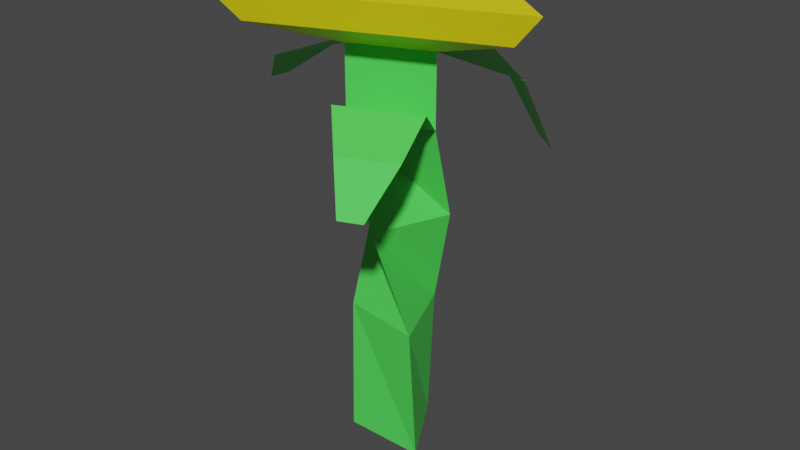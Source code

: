 # Source: herb1.blend  (saved by Blender 2.82.7; exported with 4.5.12 LTS)
import bpy
from mathutils import Matrix  # noqa: F401  (used for matrix-valued properties, if any)

bpy.ops.wm.read_factory_settings(use_empty=True)
scene = bpy.context.scene
scene.name = 'Scene'

# ---- collections
col_collection = bpy.data.collections.new('Collection'); scene.collection.children.link(col_collection)

# ---- materials (node trees are filled in below, after node groups)
mat_material = bpy.data.materials.new('Material')
mat_material.alpha_threshold = 0.0
mat_material.use_transparent_shadow = False
mat_material.line_color = (0.0, 0.0, 0.0, 1.0)
mat_petals = bpy.data.materials.new('Petals')
mat_petals.use_transparent_shadow = False

# ---- material node trees
mat_material.use_nodes = True; mat_material.node_tree.nodes.clear()
_N = mat_material.node_tree.nodes; _L = mat_material.node_tree.links
n0 = _N.new('ShaderNodeOutputMaterial'); n0.name = 'Material Output'; n0.location = (300, 300)
n1 = _N.new('ShaderNodeBsdfPrincipled'); n1.name = 'Principled BSDF'; n1.location = (10, 300)
n1.distribution = 'GGX'
n1.subsurface_method = 'BURLEY'
n1.inputs[0].default_value = (0.08335, 0.8, 0.09632, 1.0)
n1.inputs[2].default_value = 0.4
n1.inputs[3].default_value = 1.45
n1.inputs[27].default_value = (0.0, 0.0, 0.0, 1.0)
n1.inputs[28].default_value = 1.0
_L.new(n1.outputs[0], n0.inputs[0])
n0.is_active_output = True
mat_petals.use_nodes = True; mat_petals.node_tree.nodes.clear()
_N = mat_petals.node_tree.nodes; _L = mat_petals.node_tree.links
n0 = _N.new('ShaderNodeOutputMaterial'); n0.name = 'Material Output'; n0.location = (300, 300)
n1 = _N.new('ShaderNodeBsdfPrincipled'); n1.name = 'Principled BSDF'; n1.location = (10, 300)
n1.distribution = 'GGX'
n1.subsurface_method = 'BURLEY'
n1.inputs[0].default_value = (1.0, 0.8311, 0.006066, 1.0)
n1.inputs[3].default_value = 1.45
n1.inputs[27].default_value = (0.0, 0.0, 0.0, 1.0)
n1.inputs[28].default_value = 1.0
_L.new(n1.outputs[0], n0.inputs[0])
n0.is_active_output = True

# ---- world
world_world = bpy.data.worlds.new('World'); scene.world = world_world
world_world.use_nodes = True; world_world.node_tree.nodes.clear()
_N = world_world.node_tree.nodes; _L = world_world.node_tree.links
n0 = _N.new('ShaderNodeOutputWorld'); n0.name = 'World Output'; n0.location = (300, 300)
n1 = _N.new('ShaderNodeBackground'); n1.name = 'Background'; n1.location = (10, 300)
n1.inputs[0].default_value = (0.05088, 0.05088, 0.05088, 1.0)
_L.new(n1.outputs[0], n0.inputs[0])
n0.is_active_output = True
world_world.color = (0.05088, 0.05088, 0.05088)
world_world.use_sun_shadow = False
world_world.sun_shadow_jitter_overblur = 0.0

# ---- meshes
me_circle = bpy.data.meshes.new('Circle')
me_circle.from_pydata([(1.816e-08, 0.0792, 0.0), (-0.06859, -0.0396, 0.0), (0.06859, -0.0396, 0.0), (0.0118, 0.07831, 0.2327), (-0.07372, -0.02894, 0.2327), (0.06192, -0.04937, 0.2327), (0.06255, 0.04857, 0.4092), (-0.07334, 0.02988, 0.4092), (0.01079, -0.07846, 0.4092), (0.07837, -0.01141, 0.5714), (-0.02931, 0.07357, 0.5714), (-0.04906, -0.06217, 0.5714), (0.124, -0.09042, 0.6302), (-0.003428, -0.1412, 0.6302), (0.1454, -0.169, 0.5914), (0.05741, -0.2041, 0.5914), (0.1398, -0.238, 0.5287), (0.1046, -0.252, 0.5287), (0.07837, -0.01141, 0.6903), (-0.02931, 0.07357, 0.6903), (-0.04906, -0.06217, 0.6903), (-0.1702, 0.07305, 0.6428), (-0.1904, -0.06566, 0.6428), (-0.2542, 0.02648, 0.5773), (-0.2596, -0.01018, 0.5773), (0.1568, 0.0954, 0.6358), (0.04274, 0.1854, 0.6358), (0.163, 0.1709, 0.5063), (0.1141, 0.2094, 0.5063), (0.2207, -0.03213, 0.7312), (-0.08255, 0.2072, 0.7312), (-0.1382, -0.1751, 0.7312), (0.2659, -0.03869, 0.7818), (-0.09943, 0.2496, 0.7818), (-0.1664, -0.2109, 0.7818)], [], [(0, 2, 5, 3), (2, 1, 4, 5), (1, 0, 3, 4), (3, 5, 8, 6), (5, 4, 7, 8), (4, 3, 6, 7), (6, 8, 11, 9), (8, 7, 10, 11), (7, 6, 9, 10), (9, 11, 13, 12), (12, 13, 15, 14), (14, 15, 17, 16), (11, 9, 18, 20), (11, 10, 19, 20), (10, 9, 18, 19), (20, 19, 21, 22), (22, 21, 23, 24), (19, 18, 25, 26), (26, 25, 27, 28), (20, 18, 29, 31), (19, 20, 31, 30), (18, 19, 30, 29), (31, 29, 32, 34), (30, 31, 34, 33), (29, 30, 33, 32), (33, 34, 32)])
me_circle.polygons.foreach_set('material_index', [0, 0, 0, 0, 0, 0, 0, 0, 0, 0, 0, 0, 0, 0, 0, 0, 0, 0, 0, 1, 1, 1, 1, 1, 1, 1])
_uv = me_circle.uv_layers.new(name='UVMap')
_uv.uv.foreach_set('vector', [0.0, 0.0, 0.0, 0.0, 0.0, 0.0, 0.0, 0.0, 0.0, 0.0, 0.0, 0.0, 0.0, 0.0, 0.0, 0.0, 0.0, 0.0, 0.0, 0.0, 0.0, 0.0, 0.0, 0.0, 0.0, 0.0, 0.0, 0.0, 0.0, 0.0, 0.0, 0.0, 0.0, 0.0, 0.0, 0.0, 0.0, 0.0, 0.0, 0.0, 0.0, 0.0, 0.0, 0.0, 0.0, 0.0, 0.0, 0.0, 0.0, 0.0, 0.0, 0.0, 0.0, 0.0, 0.0, 0.0, 0.0, 0.0, 0.0, 0.0, 0.0, 0.0, 0.0, 0.0, 0.0, 0.0, 0.0, 0.0, 0.0, 0.0, 0.0, 0.0, 0.0, 0.0, 0.0, 0.0, 0.0, 0.0, 0.0, 0.0, 0.0, 0.0, 0.0, 0.0, 0.0, 0.0, 0.0, 0.0, 0.0, 0.0, 0.0, 0.0, 0.0, 0.0, 0.0, 0.0, 0.0, 0.0, 0.0, 0.0, 0.0, 0.0, 0.0, 0.0, 0.0, 0.0, 0.0, 0.0, 0.0, 0.0, 0.0, 0.0, 0.0, 0.0, 0.0, 0.0, 0.0, 0.0, 0.0, 0.0, 0.0, 0.0, 0.0, 0.0, 0.0, 0.0, 0.0, 0.0, 0.0, 0.0, 0.0, 0.0, 0.0, 0.0, 0.0, 0.0, 0.0, 0.0, 0.0, 0.0, 0.0, 0.0, 0.0, 0.0, 0.0, 0.0, 0.0, 0.0, 0.0, 0.0, 0.0, 0.0, 0.0, 0.0, 0.0, 0.0, 0.0, 0.0, 0.0, 0.0, 0.0, 0.0, 0.0, 0.0, 0.0, 0.0, 0.0, 0.0, 0.0, 0.0, 0.0, 0.0, 0.0, 0.0, 0.0, 0.0, 0.0, 0.0, 0.0, 0.0, 0.0, 0.0, 0.0, 0.0, 0.0, 0.0, 0.0, 0.0, 0.0, 0.0, 0.0, 0.0, 0.0, 0.0, 0.0, 0.0, 0.0, 0.0, 0.0, 0.0, 0.0, 0.0, 0.0, 0.0, 0.0, 0.0])
me_circle.materials.append(mat_material)
me_circle.materials.append(mat_petals)
me_circle.use_remesh_fix_poles = True
me_circle.use_remesh_preserve_attributes = False
me_circle.use_mirror_vertex_groups = False
me_circle.update()

# ---- objects
ob_circle = bpy.data.objects.new('Circle', me_circle)

# ---- transforms, parenting, visibility, modifiers, constraints
ob_circle.location = (0.0, 0.0, 0.0)
ob_circle.lineart.crease_threshold = 0.0

# ---- collection membership
col_collection.objects.link(ob_circle)

# ---- scene / render settings (as saved in the file)
scene.frame_start = 1; scene.frame_end = 250; scene.frame_set(1)
scene.render.engine = 'BLENDER_EEVEE_NEXT'
scene.cycles.use_denoising = False
scene.cycles.samples = 128
scene.cycles.sampling_pattern = 'TABULATED_SOBOL'
scene.cycles.use_adaptive_sampling = False
scene.cycles.use_light_tree = False
scene.view_settings.view_transform = 'Filmic'
bpy.context.view_layer.update()

# ---- added for rendering (the .blend has no active camera and no usable light): camera, sun
cam_auto = bpy.data.cameras.new('AutoCamera')
cam_auto.lens = 50.0
cam_auto.sensor_width = 36.0
cam_auto.clip_end = 1000.0
ob_auto_camera = bpy.data.objects.new('AutoCamera', cam_auto)
scene.collection.objects.link(ob_auto_camera)
ob_auto_camera.location = (0.990551, -1.18607, 1.18081)
ob_auto_camera.rotation_euler = (1.09748, -7.21219e-08, 0.694738)
scene.camera = ob_auto_camera
light_auto_sun = bpy.data.lights.new('AutoSun', 'SUN')
light_auto_sun.energy = 3.0
light_auto_sun.angle = 0.0523599
ob_auto_sun = bpy.data.objects.new('AutoSun', light_auto_sun)
scene.collection.objects.link(ob_auto_sun)
ob_auto_sun.rotation_euler = (0.872665, 0.174533, 0.523599)
bpy.context.view_layer.update()
